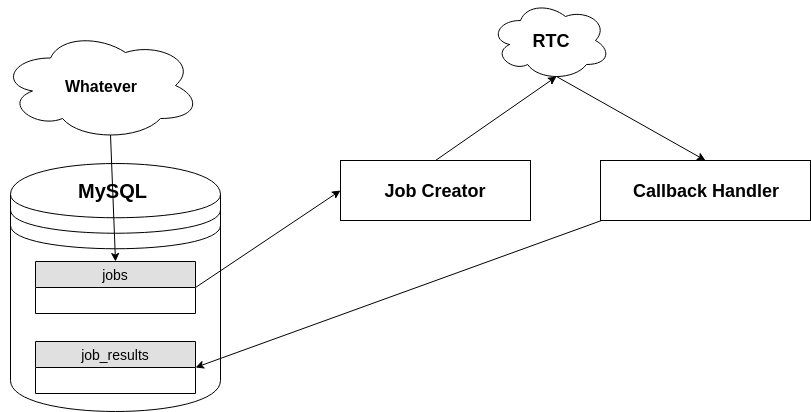

The diagram above was exported from draw.io. Its source (the exported page's mxGraphModel, read from the mxfile embedded in the PNG):
<mxGraphModel dx="1341" dy="755" grid="1" gridSize="10" guides="1" tooltips="1" connect="1" arrows="1" fold="1" page="1" pageScale="1" pageWidth="1169" pageHeight="827" background="#ffffff" math="0" shadow="0">
  <root>
    <mxCell id="0" />
    <mxCell id="1" parent="0" />
    <mxCell id="LCljG0IxfPO-psIzY3-V-19" value="" style="shape=datastore;whiteSpace=wrap;html=1;" vertex="1" parent="1">
      <mxGeometry x="200" y="283" width="210" height="248" as="geometry" />
    </mxCell>
    <mxCell id="LCljG0IxfPO-psIzY3-V-2" value="jobs" style="swimlane;fontStyle=0;childLayout=stackLayout;horizontal=1;startSize=26;fillColor=#e0e0e0;horizontalStack=0;resizeParent=1;resizeParentMax=0;resizeLast=0;collapsible=1;marginBottom=0;swimlaneFillColor=#ffffff;align=center;fontSize=14;" vertex="1" parent="1">
      <mxGeometry x="225" y="381" width="160" height="52" as="geometry" />
    </mxCell>
    <mxCell id="LCljG0IxfPO-psIzY3-V-9" value="job_results" style="swimlane;fontStyle=0;childLayout=stackLayout;horizontal=1;startSize=26;fillColor=#e0e0e0;horizontalStack=0;resizeParent=1;resizeParentMax=0;resizeLast=0;collapsible=1;marginBottom=0;swimlaneFillColor=#ffffff;align=center;fontSize=14;" vertex="1" parent="1">
      <mxGeometry x="225" y="461" width="160" height="52" as="geometry" />
    </mxCell>
    <mxCell id="LCljG0IxfPO-psIzY3-V-16" value="&lt;font style=&quot;font-size: 16px&quot;&gt;&lt;b&gt;Whatever&lt;/b&gt;&lt;/font&gt;" style="ellipse;shape=cloud;whiteSpace=wrap;html=1;" vertex="1" parent="1">
      <mxGeometry x="190" y="150" width="200" height="110" as="geometry" />
    </mxCell>
    <mxCell id="LCljG0IxfPO-psIzY3-V-17" value="" style="endArrow=classic;html=1;exitX=0.55;exitY=0.95;exitDx=0;exitDy=0;exitPerimeter=0;entryX=0.5;entryY=0;entryDx=0;entryDy=0;" edge="1" parent="1" source="LCljG0IxfPO-psIzY3-V-16" target="LCljG0IxfPO-psIzY3-V-2">
      <mxGeometry width="50" height="50" relative="1" as="geometry">
        <mxPoint x="310" y="300" as="sourcePoint" />
        <mxPoint x="360" y="250" as="targetPoint" />
      </mxGeometry>
    </mxCell>
    <mxCell id="LCljG0IxfPO-psIzY3-V-18" value="&lt;b&gt;&lt;font style=&quot;font-size: 18px&quot;&gt;Job Creator&lt;/font&gt;&lt;/b&gt;" style="rounded=0;whiteSpace=wrap;html=1;" vertex="1" parent="1">
      <mxGeometry x="530" y="280" width="190" height="60" as="geometry" />
    </mxCell>
    <mxCell id="LCljG0IxfPO-psIzY3-V-20" value="&lt;font size=&quot;1&quot;&gt;&lt;b style=&quot;font-size: 18px&quot;&gt;RTC&lt;/b&gt;&lt;/font&gt;" style="ellipse;shape=cloud;whiteSpace=wrap;html=1;" vertex="1" parent="1">
      <mxGeometry x="680" y="120" width="120" height="80" as="geometry" />
    </mxCell>
    <mxCell id="LCljG0IxfPO-psIzY3-V-21" value="&lt;b&gt;&lt;font style=&quot;font-size: 18px&quot;&gt;Callback Handler&lt;/font&gt;&lt;/b&gt;" style="rounded=0;whiteSpace=wrap;html=1;" vertex="1" parent="1">
      <mxGeometry x="790" y="280" width="210" height="60" as="geometry" />
    </mxCell>
    <mxCell id="LCljG0IxfPO-psIzY3-V-22" value="" style="endArrow=classic;html=1;exitX=1;exitY=0.5;exitDx=0;exitDy=0;entryX=0;entryY=0.5;entryDx=0;entryDy=0;" edge="1" parent="1" source="LCljG0IxfPO-psIzY3-V-2" target="LCljG0IxfPO-psIzY3-V-18">
      <mxGeometry width="50" height="50" relative="1" as="geometry">
        <mxPoint x="440" y="390" as="sourcePoint" />
        <mxPoint x="490" y="340" as="targetPoint" />
      </mxGeometry>
    </mxCell>
    <mxCell id="LCljG0IxfPO-psIzY3-V-23" value="" style="endArrow=classic;html=1;exitX=0.5;exitY=0;exitDx=0;exitDy=0;entryX=0.55;entryY=0.95;entryDx=0;entryDy=0;entryPerimeter=0;" edge="1" parent="1" source="LCljG0IxfPO-psIzY3-V-18" target="LCljG0IxfPO-psIzY3-V-20">
      <mxGeometry width="50" height="50" relative="1" as="geometry">
        <mxPoint x="470" y="250" as="sourcePoint" />
        <mxPoint x="520" y="200" as="targetPoint" />
      </mxGeometry>
    </mxCell>
    <mxCell id="LCljG0IxfPO-psIzY3-V-24" value="&lt;font style=&quot;font-size: 20px&quot;&gt;&lt;b&gt;MySQL&lt;/b&gt;&lt;/font&gt;" style="text;html=1;strokeColor=none;fillColor=none;align=center;verticalAlign=middle;whiteSpace=wrap;rounded=0;" vertex="1" parent="1">
      <mxGeometry x="265" y="300" width="75" height="20" as="geometry" />
    </mxCell>
    <mxCell id="LCljG0IxfPO-psIzY3-V-25" value="" style="endArrow=classic;html=1;exitX=0.55;exitY=0.95;exitDx=0;exitDy=0;exitPerimeter=0;entryX=0.5;entryY=0;entryDx=0;entryDy=0;" edge="1" parent="1" source="LCljG0IxfPO-psIzY3-V-20" target="LCljG0IxfPO-psIzY3-V-21">
      <mxGeometry width="50" height="50" relative="1" as="geometry">
        <mxPoint x="860" y="270" as="sourcePoint" />
        <mxPoint x="910" y="220" as="targetPoint" />
      </mxGeometry>
    </mxCell>
    <mxCell id="LCljG0IxfPO-psIzY3-V-26" value="" style="endArrow=classic;html=1;exitX=0.005;exitY=1;exitDx=0;exitDy=0;exitPerimeter=0;entryX=1;entryY=0.5;entryDx=0;entryDy=0;" edge="1" parent="1" source="LCljG0IxfPO-psIzY3-V-21" target="LCljG0IxfPO-psIzY3-V-9">
      <mxGeometry width="50" height="50" relative="1" as="geometry">
        <mxPoint x="570" y="460" as="sourcePoint" />
        <mxPoint x="620" y="410" as="targetPoint" />
      </mxGeometry>
    </mxCell>
  </root>
</mxGraphModel>